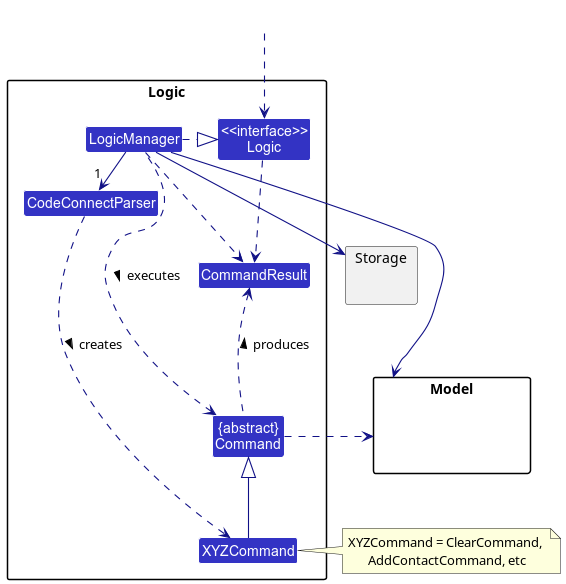

The diagram above was rendered by PlantUML. Its source (embedded in the PNG):
@startuml
!include style.puml
skinparam arrowThickness 1.1
skinparam arrowColor LOGIC_COLOR_T4
skinparam classBackgroundColor LOGIC_COLOR

package Logic {

Class CodeConnectParser
Class XYZCommand
Class CommandResult
Class "{abstract}\nCommand" as Command


Class "<<interface>>\nLogic" as Logic
Class LogicManager
}

package Model{
Class HiddenModel #FFFFFF
}

package Storage{
}

Class HiddenOutside #FFFFFF
HiddenOutside ..> Logic

LogicManager .right.|> Logic
LogicManager -right->"1" CodeConnectParser
CodeConnectParser ..> XYZCommand : creates >

XYZCommand -up-|> Command
LogicManager .left.> Command : executes >

LogicManager --> Model
LogicManager --> Storage
Storage --[hidden] Model
Command .[hidden]up.> Storage
Command .right.> Model
note right of XYZCommand: XYZCommand = ClearCommand, \nAddContactCommand, etc

Logic ..> CommandResult
LogicManager .down.> CommandResult
Command .up.> CommandResult : produces >
@enduml